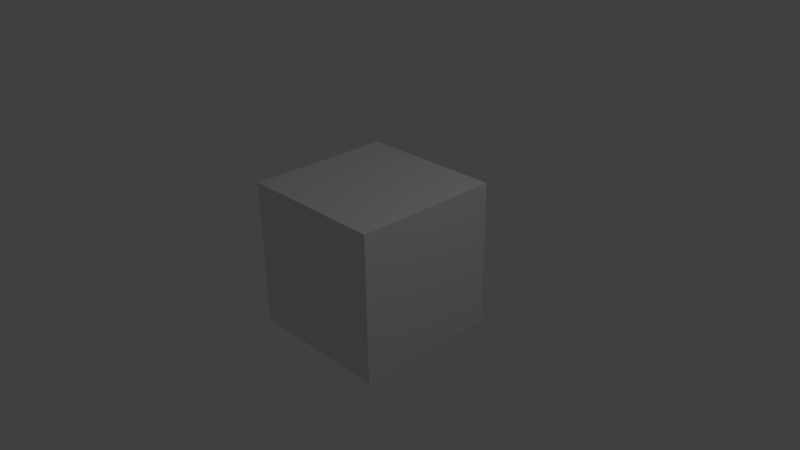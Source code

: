 # Source: cube.blend  (saved by Blender 2.66.1; exported with 4.5.12 LTS)
import bpy
from mathutils import Matrix  # noqa: F401  (used for matrix-valued properties, if any)

bpy.ops.wm.read_factory_settings(use_empty=True)
scene = bpy.context.scene
scene.name = 'Scene'

# ---- collections
col_collection_1 = bpy.data.collections.new('Collection 1'); scene.collection.children.link(col_collection_1)

# ---- materials (node trees are filled in below, after node groups)
mat_material = bpy.data.materials.new('Material')
mat_material.alpha_threshold = 0.0
mat_material.use_transparent_shadow = False
mat_material.roughness = 0.5
mat_material.line_color = (0.0, 0.0, 0.0, 1.0)

# ---- material node trees

# ---- world
world_world = bpy.data.worlds.new('World'); scene.world = world_world
world_world.color = (0.05088, 0.05088, 0.05088)
world_world.use_sun_shadow = False
world_world.sun_shadow_jitter_overblur = 0.0
world_world.cycles.sampling_method = 'MANUAL'
world_world.cycles.sample_map_resolution = 256

# ---- cameras
cam_camera = bpy.data.cameras.new('Camera')
cam_camera.clip_end = 100.0
cam_camera.lens = 35.0
cam_camera.sensor_width = 32.0
cam_camera.sensor_height = 18.0
cam_camera.ortho_scale = 7.314
cam_camera.dof.focus_distance = 0.0
cam_camera.dof.aperture_fstop = 128.0

# ---- lights
light_lamp = bpy.data.lights.new('Lamp', 'POINT')
light_lamp.transmission_factor = 0.0
light_lamp.cutoff_distance = 30.0
light_lamp.energy = 100.0
light_lamp.shadow_buffer_clip_start = 1.001
light_lamp.shadow_soft_size = 0.1
light_lamp.shadow_maximum_resolution = 0.006
light_lamp.use_absolute_resolution = True
light_lamp.cycles.use_multiple_importance_sampling = False

# ---- meshes
me_cube = bpy.data.meshes.new('Cube')
me_cube.from_pydata([(1.0, 1.0, -1.0), (1.0, -1.0, -1.0), (-1.0, -1.0, -1.0), (-1.0, 1.0, -1.0), (1.0, 1.0, 1.0), (1.0, -1.0, 1.0), (-1.0, -1.0, 1.0), (-1.0, 1.0, 1.0)], [], [(0, 1, 2, 3), (4, 7, 6, 5), (0, 4, 5, 1), (1, 5, 6, 2), (2, 6, 7, 3), (4, 0, 3, 7)])
_uv = me_cube.uv_layers.new(name='UVMap')
_uv.uv.foreach_set('vector', [0.6665, 0.6665, 0.3335, 0.6665, 0.3335, 0.3335, 0.6665, 0.3335, 0.3331, 0.3331, 0.0001998, 0.3331, 0.0001998, 0.0001999, 0.3331, 0.0001998, 0.9998, 0.3335, 0.9998, 0.6665, 0.6669, 0.6665, 0.6669, 0.3335, 0.9998, 0.0001998, 0.9998, 0.3331, 0.6669, 0.3331, 0.6669, 0.0001998, 0.3335, 0.3331, 0.3335, 0.0001998, 0.6665, 0.0001998, 0.6665, 0.3331, 0.3331, 0.3335, 0.3331, 0.6665, 0.0001999, 0.6665, 0.0001998, 0.3335])
me_cube.materials.append(mat_material)
me_cube.use_remesh_preserve_volume = False
me_cube.use_remesh_preserve_attributes = False
me_cube.use_mirror_vertex_groups = False
me_cube.update()

# ---- objects
ob_cube = bpy.data.objects.new('Cube', me_cube)
ob_lamp = bpy.data.objects.new('Lamp', light_lamp)
ob_camera = bpy.data.objects.new('Camera', cam_camera)

# ---- transforms, parenting, visibility, modifiers, constraints
ob_cube.location = (0.0, 0.0, 0.0)
ob_cube.lock_rotations_4d = False
ob_cube.empty_display_type = 'ARROWS'
ob_cube.lineart.crease_threshold = 0.0
ob_lamp.location = (4.076, 1.005, 5.904)
ob_lamp.rotation_euler = (0.6503, 0.05522, 1.866)
ob_lamp.lock_rotations_4d = False
ob_lamp.empty_display_type = 'ARROWS'
ob_lamp.color = (0.0, 0.0, 0.0, 0.0)
ob_lamp.lineart.crease_threshold = 0.0
ob_camera.location = (7.481, -6.508, 5.344)
ob_camera.rotation_euler = (1.109, 0.01082, 0.8149)
ob_camera.lock_rotations_4d = False
ob_camera.empty_display_type = 'ARROWS'
ob_camera.color = (0.0, 0.0, 0.0, 0.0)
ob_camera.display_type = 'WIRE'
ob_camera.lineart.crease_threshold = 0.0

# ---- collection membership
col_collection_1.objects.link(ob_cube)
col_collection_1.objects.link(ob_lamp)
col_collection_1.objects.link(ob_camera)

# ---- scene / render settings (as saved in the file)
scene.camera = ob_camera
scene.frame_start = 1; scene.frame_end = 250; scene.frame_set(1)
scene.render.engine = 'BLENDER_EEVEE_NEXT'
scene.render.image_settings.color_mode = 'RGB'
scene.render.image_settings.compression = 90
scene.render.resolution_percentage = 50
scene.render.dither_intensity = 0.0
scene.render.bake_margin = 2
scene.cycles.use_denoising = False
scene.cycles.samples = 10
scene.cycles.sampling_pattern = 'TABULATED_SOBOL'
scene.cycles.light_sampling_threshold = 0.0
scene.cycles.use_adaptive_sampling = False
scene.cycles.use_light_tree = False
scene.cycles.blur_glossy = 0.0
scene.cycles.volume_bounces = 1
scene.cycles.pixel_filter_type = 'GAUSSIAN'
scene.cycles.sample_clamp_indirect = 0.0
scene.view_settings.view_transform = 'Standard'
bpy.context.view_layer.update()

